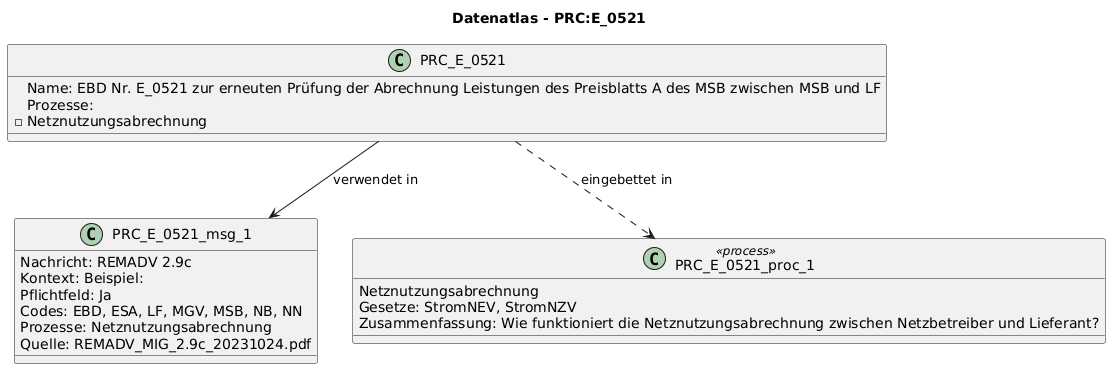

The diagram above was rendered by PlantUML. Its source (embedded in the PNG):
@startuml
title Datenatlas - PRC:E_0521
class PRC_E_0521 {
  Name: EBD Nr. E_0521 zur erneuten Prüfung der Abrechnung Leistungen des Preisblatts A des MSB zwischen MSB und LF
  Prozesse:
    - Netznutzungsabrechnung
}
class PRC_E_0521_msg_1 {
  Nachricht: REMADV 2.9c
  Kontext: Beispiel:
  Pflichtfeld: Ja
  Codes: EBD, ESA, LF, MGV, MSB, NB, NN
  Prozesse: Netznutzungsabrechnung
  Quelle: REMADV_MIG_2.9c_20231024.pdf
}
PRC_E_0521 --> PRC_E_0521_msg_1 : verwendet in
class PRC_E_0521_proc_1 <<process>> {
  Netznutzungsabrechnung
  Gesetze: StromNEV, StromNZV
  Zusammenfassung: Wie funktioniert die Netznutzungsabrechnung zwischen Netzbetreiber und Lieferant?
}
PRC_E_0521 ..> PRC_E_0521_proc_1 : eingebettet in
@enduml